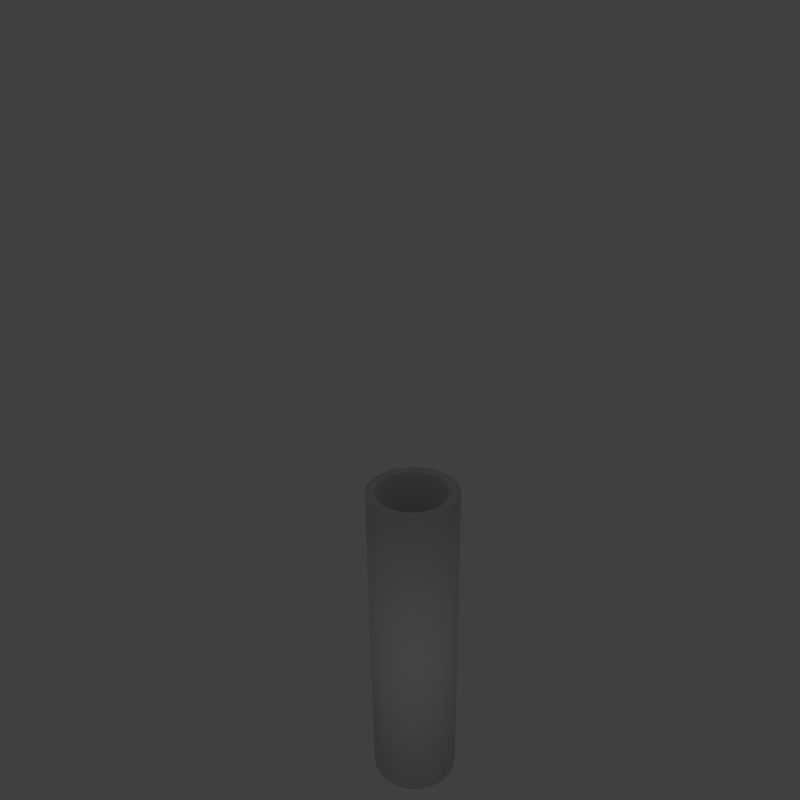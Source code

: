# Source: Tube.blend  (saved by Blender 2.72.0; exported with 4.5.12 LTS)
import bpy
from mathutils import Matrix  # noqa: F401  (used for matrix-valued properties, if any)

bpy.ops.wm.read_factory_settings(use_empty=True)
scene = bpy.context.scene
scene.name = 'Scene'

# ---- collections
col_collection_1 = bpy.data.collections.new('Collection 1'); scene.collection.children.link(col_collection_1)

# ---- world
world_world = bpy.data.worlds.new('World'); scene.world = world_world
world_world.color = (0.05088, 0.05088, 0.05088)
world_world.use_sun_shadow = False
world_world.sun_shadow_jitter_overblur = 0.0
world_world.cycles.sampling_method = 'MANUAL'
world_world.cycles.sample_map_resolution = 256

# ---- cameras
cam_camera = bpy.data.cameras.new('Camera')
cam_camera.clip_end = 100.0
cam_camera.lens = 35.0
cam_camera.sensor_width = 32.0
cam_camera.sensor_height = 18.0
cam_camera.ortho_scale = 7.314
cam_camera.dof.focus_distance = 0.0
cam_camera.dof.aperture_fstop = 128.0

# ---- lights
light_lamp = bpy.data.lights.new('Lamp', 'POINT')
light_lamp.transmission_factor = 0.0
light_lamp.cutoff_distance = 30.0
light_lamp.energy = 100.0
light_lamp.shadow_buffer_clip_start = 1.001
light_lamp.shadow_soft_size = 0.1
light_lamp.shadow_maximum_resolution = 0.006
light_lamp.use_absolute_resolution = True
light_lamp.cycles.use_multiple_importance_sampling = False

# ---- meshes
me_circle = bpy.data.meshes.new('Circle')
me_circle.from_pydata([(0.00283, 0.9861, 0.004776), (-0.1894, 0.9672, 0.004776), (-0.3742, 0.9111, 0.004776), (-0.5446, 0.82, 0.004776), (-0.6939, 0.6975, 0.004776), (-0.8164, 0.5482, 0.004776), (-0.9075, 0.3779, 0.004776), (-0.9635, 0.193, 0.004776), (-0.9825, 0.0008092, 0.004776), (-0.9635, -0.1914, 0.004776), (-0.9075, -0.3762, 0.004776), (-0.8164, -0.5466, 0.004776), (-0.6939, -0.6959, 0.004776), (-0.5446, -0.8184, 0.004776), (-0.3742, -0.9095, 0.004776), (-0.1894, -0.9655, 0.004776), (0.00283, -0.9845, 0.004776), (0.195, -0.9655, 0.004776), (0.3799, -0.9095, 0.004776), (0.5502, -0.8184, 0.004776), (0.6995, -0.6959, 0.004776), (0.8221, -0.5466, 0.004776), (0.9131, -0.3762, 0.004776), (0.9692, -0.1914, 0.004776), (0.9881, 0.0008101, 0.004776), (0.9692, 0.193, 0.004776), (0.9131, 0.3779, 0.004776), (0.8221, 0.5482, 0.004776), (0.6995, 0.6975, 0.004776), (0.5502, 0.82, 0.004776), (0.3799, 0.9111, 0.004776), (0.195, 0.9672, 0.004776), (0.009628, 0.9731, 7.654), (-0.1855, 0.9539, 7.654), (-0.3731, 0.897, 7.654), (-0.5459, 0.8046, 7.654), (-0.6975, 0.6803, 7.654), (-0.8218, 0.5287, 7.654), (-0.9143, 0.3558, 7.654), (-0.9712, 0.1682, 7.654), (-0.9904, -0.02686, 7.654), (-0.9712, -0.2219, 7.654), (-0.9143, -0.4095, 7.654), (-0.8218, -0.5824, 7.654), (-0.6975, -0.734, 7.654), (-0.5459, -0.8583, 7.654), (-0.3731, -0.9507, 7.654), (-0.1855, -1.008, 7.654), (0.009628, -1.027, 7.654), (0.2047, -1.008, 7.654), (0.3923, -0.9507, 7.654), (0.5652, -0.8583, 7.654), (0.7167, -0.734, 7.654), (0.8411, -0.5824, 7.654), (0.9335, -0.4095, 7.654), (0.9904, -0.2219, 7.654), (1.01, -0.02685, 7.654), (0.9904, 0.1682, 7.654), (0.9335, 0.3558, 7.654), (0.8411, 0.5287, 7.654), (0.7167, 0.6803, 7.654), (0.5652, 0.8046, 7.654), (0.3923, 0.897, 7.654), (0.2047, 0.9539, 7.654), (-0.01424, 0.7357, 7.651), (-0.1624, 0.7211, 7.651), (-0.3048, 0.6779, 7.651), (-0.4361, 0.6078, 7.651), (-0.5511, 0.5133, 7.651), (-0.6455, 0.3983, 7.651), (-0.7157, 0.267, 7.651), (-0.7589, 0.1246, 7.651), (-0.7735, -0.02352, 7.651), (-0.7589, -0.1716, 7.651), (-0.7157, -0.3141, 7.651), (-0.6455, -0.4453, 7.651), (-0.5511, -0.5604, 7.651), (-0.4361, -0.6548, 7.651), (-0.3048, -0.725, 7.651), (-0.1624, -0.7682, 7.651), (-0.01424, -0.7828, 7.651), (0.1339, -0.7682, 7.651), (0.2763, -0.725, 7.651), (0.4076, -0.6548, 7.651), (0.5226, -0.5604, 7.651), (0.617, -0.4453, 7.651), (0.6872, -0.3141, 7.651), (0.7304, -0.1716, 7.651), (0.745, -0.02352, 7.651), (0.7304, 0.1246, 7.651), (0.6872, 0.267, 7.651), (0.617, 0.3983, 7.651), (0.5226, 0.5133, 7.651), (0.4076, 0.6078, 7.651), (0.2763, 0.6779, 7.651), (0.1339, 0.7211, 7.651), (-0.01424, 0.7357, 0.0159), (-0.1624, 0.7211, 0.0159), (-0.3048, 0.6779, 0.0159), (-0.4361, 0.6078, 0.0159), (-0.5511, 0.5133, 0.0159), (-0.6455, 0.3983, 0.0159), (-0.7157, 0.267, 0.0159), (-0.7589, 0.1246, 0.0159), (-0.7735, -0.02352, 0.0159), (-0.7589, -0.1716, 0.0159), (-0.7157, -0.3141, 0.0159), (-0.6455, -0.4453, 0.0159), (-0.5511, -0.5604, 0.0159), (-0.4361, -0.6548, 0.0159), (-0.3048, -0.725, 0.0159), (-0.1624, -0.7682, 0.0159), (-0.01424, -0.7828, 0.0159), (0.1339, -0.7682, 0.0159), (0.2763, -0.725, 0.0159), (0.4076, -0.6548, 0.0159), (0.5226, -0.5604, 0.0159), (0.617, -0.4453, 0.0159), (0.6872, -0.3141, 0.0159), (0.7304, -0.1716, 0.0159), (0.745, -0.02352, 0.0159), (0.7304, 0.1246, 0.0159), (0.6872, 0.267, 0.0159), (0.617, 0.3983, 0.0159), (0.5226, 0.5133, 0.0159), (0.4076, 0.6078, 0.0159), (0.2763, 0.6779, 0.0159), (0.1339, 0.7211, 0.0159)], [], [(31, 0, 32, 63), (20, 21, 53, 52), (9, 10, 42, 41), (29, 30, 62, 61), (18, 19, 51, 50), (7, 8, 40, 39), (27, 28, 60, 59), (16, 17, 49, 48), (5, 6, 38, 37), (25, 26, 58, 57), (3, 4, 36, 35), (14, 15, 47, 46), (23, 24, 56, 55), (1, 2, 34, 33), (12, 13, 45, 44), (21, 22, 54, 53), (10, 11, 43, 42), (30, 31, 63, 62), (19, 20, 52, 51), (8, 9, 41, 40), (28, 29, 61, 60), (17, 18, 50, 49), (6, 7, 39, 38), (26, 27, 59, 58), (4, 5, 37, 36), (15, 16, 48, 47), (24, 25, 57, 56), (2, 3, 35, 34), (13, 14, 46, 45), (22, 23, 55, 54), (0, 1, 33, 32), (11, 12, 44, 43), (54, 55, 87, 86), (32, 33, 65, 64), (43, 44, 76, 75), (63, 32, 64, 95), (52, 53, 85, 84), (41, 42, 74, 73), (61, 62, 94, 93), (50, 51, 83, 82), (39, 40, 72, 71), (59, 60, 92, 91), (48, 49, 81, 80), (37, 38, 70, 69), (57, 58, 90, 89), (35, 36, 68, 67), (46, 47, 79, 78), (55, 56, 88, 87), (33, 34, 66, 65), (44, 45, 77, 76), (53, 54, 86, 85), (42, 43, 75, 74), (62, 63, 95, 94), (51, 52, 84, 83), (40, 41, 73, 72), (60, 61, 93, 92), (49, 50, 82, 81), (38, 39, 71, 70), (58, 59, 91, 90), (36, 37, 69, 68), (47, 48, 80, 79), (56, 57, 89, 88), (34, 35, 67, 66), (45, 46, 78, 77), (88, 89, 121, 120), (66, 67, 99, 98), (77, 78, 110, 109), (86, 87, 119, 118), (64, 65, 97, 96), (75, 76, 108, 107), (95, 64, 96, 127), (84, 85, 117, 116), (73, 74, 106, 105), (93, 94, 126, 125), (82, 83, 115, 114), (71, 72, 104, 103), (91, 92, 124, 123), (80, 81, 113, 112), (69, 70, 102, 101), (89, 90, 122, 121), (67, 68, 100, 99), (78, 79, 111, 110), (87, 88, 120, 119), (65, 66, 98, 97), (76, 77, 109, 108), (85, 86, 118, 117), (74, 75, 107, 106), (94, 95, 127, 126), (83, 84, 116, 115), (72, 73, 105, 104), (92, 93, 125, 124), (81, 82, 114, 113), (70, 71, 103, 102), (90, 91, 123, 122), (68, 69, 101, 100), (79, 80, 112, 111), (121, 122, 26, 25), (100, 101, 5, 4), (113, 114, 18, 17), (98, 99, 3, 2), (109, 110, 14, 13), (96, 97, 1, 0), (107, 108, 12, 11), (119, 120, 24, 23), (111, 112, 16, 15), (114, 115, 19, 18), (103, 104, 8, 7), (123, 124, 28, 27), (112, 113, 17, 16), (101, 102, 6, 5), (99, 100, 4, 3), (110, 111, 15, 14), (97, 98, 2, 1), (108, 109, 13, 12), (117, 118, 22, 21), (105, 106, 10, 9), (126, 127, 31, 30), (115, 116, 20, 19), (124, 125, 29, 28), (106, 107, 11, 10), (102, 103, 7, 6), (120, 121, 25, 24), (122, 123, 27, 26), (116, 117, 21, 20), (118, 119, 23, 22), (125, 126, 30, 29), (127, 96, 0, 31), (104, 105, 9, 8)])
me_circle.polygons.foreach_set('use_smooth', [True] * 128)
_uv = me_circle.uv_layers.new(name='UVMap')
_uv.uv.foreach_set('vector', [0.4733, 0.000546, 0.4906, 0.0004489, 0.4937, 0.6884, 0.4761, 0.6885, 0.2822, 0.001527, 0.2995, 0.001485, 0.2998, 0.6895, 0.2822, 0.6895, 0.0911, 0.00084, 0.1085, 0.0009728, 0.1059, 0.6889, 0.08827, 0.6888, 0.4385, 0.0007537, 0.4559, 0.0006481, 0.4585, 0.6886, 0.4409, 0.6887, 0.2474, 0.001559, 0.2648, 0.001552, 0.2646, 0.6895, 0.2469, 0.6895, 0.05636, 0.0005591, 0.07373, 0.0007013, 0.07064, 0.6887, 0.05301, 0.6885, 0.4038, 0.0009691, 0.4211, 0.0008614, 0.4232, 0.6888, 0.4056, 0.6889, 0.2127, 0.001515, 0.2301, 0.001546, 0.2293, 0.6895, 0.2117, 0.6895, 0.02162, 0.0002732, 0.03899, 0.0004157, 0.03538, 0.6884, 0.01775, 0.6882, 0.369, 0.001176, 0.3864, 0.001075, 0.388, 0.689, 0.3703, 0.6891, 0.5427, 0.0001933, 0.5601, 0.0001194, 0.5643, 0.6881, 0.5466, 0.6881, 0.178, 0.001396, 0.1953, 0.001464, 0.194, 0.6894, 0.1764, 0.6894, 0.3343, 0.001354, 0.3517, 0.00127, 0.3527, 0.6892, 0.3351, 0.6893, 0.508, 0.0003576, 0.5254, 0.0002724, 0.529, 0.6882, 0.5114, 0.6883, 0.1432, 0.00121, 0.1606, 0.001311, 0.1588, 0.6893, 0.1412, 0.6892, 0.2995, 0.001485, 0.3169, 0.001426, 0.3175, 0.6894, 0.2998, 0.6895, 0.1085, 0.0009728, 0.1258, 0.001097, 0.1235, 0.6891, 0.1059, 0.6889, 0.4559, 0.0006481, 0.4733, 0.000546, 0.4761, 0.6885, 0.4585, 0.6886, 0.2648, 0.001552, 0.2822, 0.001527, 0.2822, 0.6895, 0.2646, 0.6895, 0.07373, 0.0007013, 0.0911, 0.00084, 0.08827, 0.6888, 0.07064, 0.6887, 0.4211, 0.0008614, 0.4385, 0.0007537, 0.4409, 0.6887, 0.4232, 0.6888, 0.2301, 0.001546, 0.2474, 0.001559, 0.2469, 0.6895, 0.2293, 0.6895, 0.03899, 0.0004157, 0.05636, 0.0005591, 0.05301, 0.6885, 0.03538, 0.6884, 0.3864, 0.001075, 0.4038, 0.0009691, 0.4056, 0.6889, 0.388, 0.689, 0.004247, 0.0001335, 0.02162, 0.0002732, 0.01775, 0.6882, 0.0001194, 0.6881, 0.1953, 0.001464, 0.2127, 0.001515, 0.2117, 0.6895, 0.194, 0.6894, 0.3517, 0.00127, 0.369, 0.001176, 0.3703, 0.6891, 0.3527, 0.6892, 0.5254, 0.0002724, 0.5427, 0.0001933, 0.5466, 0.6881, 0.529, 0.6882, 0.1606, 0.001311, 0.178, 0.001396, 0.1764, 0.6894, 0.1588, 0.6893, 0.3169, 0.001426, 0.3343, 0.001354, 0.3351, 0.6893, 0.3175, 0.6894, 0.4906, 0.0004489, 0.508, 0.0003576, 0.5114, 0.6883, 0.4937, 0.6884, 0.1258, 0.001097, 0.1432, 0.00121, 0.1412, 0.6892, 0.1235, 0.6891, 0.7545, 0.7477, 0.7407, 0.748, 0.7407, 0.7255, 0.7543, 0.7257, 0.6208, 0.744, 0.6072, 0.7433, 0.6068, 0.7244, 0.6201, 0.7248, 0.9004, 0.7424, 0.8869, 0.7428, 0.8877, 0.7245, 0.901, 0.7244, 0.6343, 0.7446, 0.6208, 0.744, 0.6201, 0.7248, 0.6334, 0.725, 0.7811, 0.7467, 0.7679, 0.7472, 0.7679, 0.7257, 0.7813, 0.7257, 0.9275, 0.7419, 0.9139, 0.7422, 0.9143, 0.7244, 0.9276, 0.7243, 0.6608, 0.7456, 0.6476, 0.7451, 0.6467, 0.7252, 0.66, 0.7254, 0.8074, 0.7456, 0.7943, 0.7462, 0.7947, 0.7255, 0.808, 0.7253, 0.9546, 0.7415, 0.9411, 0.7417, 0.9408, 0.7243, 0.954, 0.7243, 0.6871, 0.7466, 0.6739, 0.7461, 0.6733, 0.7256, 0.6867, 0.7257, 0.8336, 0.7446, 0.8205, 0.7451, 0.8213, 0.7252, 0.8346, 0.725, 0.9836, 0.7405, 0.9686, 0.7413, 0.9672, 0.7233, 0.9804, 0.7221, 0.7134, 0.7474, 0.7002, 0.747, 0.7001, 0.7258, 0.7135, 0.7259, 0.5789, 0.7406, 0.5645, 0.7375, 0.5681, 0.7211, 0.5806, 0.7227, 0.8601, 0.7436, 0.8468, 0.7441, 0.8479, 0.7249, 0.8612, 0.7247, 0.7407, 0.748, 0.7269, 0.7478, 0.7271, 0.7258, 0.7407, 0.7255, 0.6072, 0.7433, 0.5932, 0.7423, 0.5936, 0.7237, 0.6068, 0.7244, 0.8869, 0.7428, 0.8735, 0.7432, 0.8745, 0.7246, 0.8877, 0.7245, 0.7679, 0.7472, 0.7545, 0.7477, 0.7543, 0.7257, 0.7679, 0.7257, 0.9139, 0.7422, 0.9004, 0.7424, 0.901, 0.7244, 0.9143, 0.7244, 0.6476, 0.7451, 0.6343, 0.7446, 0.6334, 0.725, 0.6467, 0.7252, 0.7943, 0.7462, 0.7811, 0.7467, 0.7813, 0.7257, 0.7947, 0.7255, 0.9411, 0.7417, 0.9275, 0.7419, 0.9276, 0.7243, 0.9408, 0.7243, 0.6739, 0.7461, 0.6608, 0.7456, 0.66, 0.7254, 0.6733, 0.7256, 0.8205, 0.7451, 0.8074, 0.7456, 0.808, 0.7253, 0.8213, 0.7252, 0.9686, 0.7413, 0.9546, 0.7415, 0.954, 0.7243, 0.9672, 0.7233, 0.7002, 0.747, 0.6871, 0.7466, 0.6867, 0.7257, 0.7001, 0.7258, 0.9995, 0.7377, 0.9836, 0.7405, 0.9804, 0.7221, 0.9934, 0.7204, 0.8468, 0.7441, 0.8336, 0.7446, 0.8346, 0.725, 0.8479, 0.7249, 0.7269, 0.7478, 0.7134, 0.7474, 0.7135, 0.7259, 0.7271, 0.7258, 0.5932, 0.7423, 0.5789, 0.7406, 0.5806, 0.7227, 0.5936, 0.7237, 0.8735, 0.7432, 0.8601, 0.7436, 0.8612, 0.7247, 0.8745, 0.7246, 0.7271, 0.7258, 0.7135, 0.7259, 0.7146, 0.02181, 0.7279, 0.02196, 0.5936, 0.7237, 0.5806, 0.7227, 0.5802, 0.02457, 0.5933, 0.02339, 0.8745, 0.7246, 0.8612, 0.7247, 0.8603, 0.02271, 0.8732, 0.02236, 0.7543, 0.7257, 0.7407, 0.7255, 0.7412, 0.02212, 0.7545, 0.02228, 0.6201, 0.7248, 0.6068, 0.7244, 0.6065, 0.02262, 0.6199, 0.02213, 0.901, 0.7244, 0.8877, 0.7245, 0.8862, 0.02267, 0.8993, 0.02275, 0.6334, 0.725, 0.6201, 0.7248, 0.6199, 0.02213, 0.6334, 0.02185, 0.7813, 0.7257, 0.7679, 0.7257, 0.7677, 0.02242, 0.781, 0.02254, 0.9276, 0.7243, 0.9143, 0.7244, 0.9125, 0.02275, 0.9258, 0.02274, 0.66, 0.7254, 0.6467, 0.7252, 0.647, 0.02177, 0.6606, 0.02196, 0.808, 0.7253, 0.7947, 0.7255, 0.7943, 0.02265, 0.8075, 0.02273, 0.954, 0.7243, 0.9408, 0.7243, 0.9392, 0.02277, 0.9527, 0.02295, 0.6867, 0.7257, 0.6733, 0.7256, 0.6743, 0.02167, 0.6878, 0.02161, 0.8346, 0.725, 0.8213, 0.7252, 0.8208, 0.0228, 0.834, 0.02283, 0.9804, 0.7221, 0.9672, 0.7233, 0.9662, 0.02341, 0.9795, 0.02436, 0.7135, 0.7259, 0.7001, 0.7258, 0.7012, 0.02168, 0.7146, 0.02181, 0.5806, 0.7227, 0.5681, 0.7211, 0.5674, 0.02621, 0.5802, 0.02457, 0.8612, 0.7247, 0.8479, 0.7249, 0.8472, 0.02282, 0.8603, 0.02271, 0.7407, 0.7255, 0.7271, 0.7258, 0.7279, 0.02196, 0.7412, 0.02212, 0.6068, 0.7244, 0.5936, 0.7237, 0.5933, 0.02339, 0.6065, 0.02262, 0.8877, 0.7245, 0.8745, 0.7246, 0.8732, 0.02236, 0.8862, 0.02267, 0.7679, 0.7257, 0.7543, 0.7257, 0.7545, 0.02228, 0.7677, 0.02242, 0.9143, 0.7244, 0.901, 0.7244, 0.8993, 0.02275, 0.9125, 0.02275, 0.6467, 0.7252, 0.6334, 0.725, 0.6334, 0.02185, 0.647, 0.02177, 0.7947, 0.7255, 0.7813, 0.7257, 0.781, 0.02254, 0.7943, 0.02265, 0.9408, 0.7243, 0.9276, 0.7243, 0.9258, 0.02274, 0.9392, 0.02277, 0.6733, 0.7256, 0.66, 0.7254, 0.6606, 0.02196, 0.6743, 0.02167, 0.8213, 0.7252, 0.808, 0.7253, 0.8075, 0.02273, 0.8208, 0.0228, 0.9672, 0.7233, 0.954, 0.7243, 0.9527, 0.02295, 0.9662, 0.02341, 0.7001, 0.7258, 0.6867, 0.7257, 0.6878, 0.02161, 0.7012, 0.02168, 0.9934, 0.7204, 0.9804, 0.7221, 0.9795, 0.02436, 0.9923, 0.02596, 0.8479, 0.7249, 0.8346, 0.725, 0.834, 0.02283, 0.8472, 0.02282, 0.7146, 0.02181, 0.7012, 0.02168, 0.7009, 0.001301, 0.7139, 0.001849, 0.9923, 0.02596, 0.9795, 0.02436, 0.9843, 0.005527, 0.9999, 0.008375, 0.8208, 0.0228, 0.8075, 0.02273, 0.8062, 0.005724, 0.8196, 0.006158, 0.5933, 0.02339, 0.5802, 0.02457, 0.5788, 0.005398, 0.5928, 0.003532, 0.8732, 0.02236, 0.8603, 0.02271, 0.8601, 0.007169, 0.8731, 0.00734, 0.6199, 0.02213, 0.6065, 0.02262, 0.6065, 0.002355, 0.62, 0.001529, 0.8993, 0.02275, 0.8862, 0.02267, 0.8862, 0.007121, 0.8996, 0.006783, 0.7412, 0.02212, 0.7279, 0.02196, 0.7269, 0.002419, 0.74, 0.002999, 0.8472, 0.02282, 0.834, 0.02283, 0.8332, 0.006544, 0.8467, 0.006883, 0.8075, 0.02273, 0.7943, 0.02265, 0.7928, 0.00524, 0.8062, 0.005724, 0.9527, 0.02295, 0.9392, 0.02277, 0.9407, 0.005386, 0.9548, 0.00493, 0.6878, 0.02161, 0.6743, 0.02167, 0.6743, 0.0003676, 0.6877, 0.0007934, 0.834, 0.02283, 0.8208, 0.0228, 0.8196, 0.006158, 0.8332, 0.006544, 0.9795, 0.02436, 0.9662, 0.02341, 0.9692, 0.004786, 0.9843, 0.005527, 0.5802, 0.02457, 0.5674, 0.02621, 0.5645, 0.008597, 0.5788, 0.005398, 0.8603, 0.02271, 0.8472, 0.02282, 0.8467, 0.006883, 0.8601, 0.007169, 0.6065, 0.02262, 0.5933, 0.02339, 0.5928, 0.003532, 0.6065, 0.002355, 0.8862, 0.02267, 0.8732, 0.02236, 0.8731, 0.00734, 0.8862, 0.007121, 0.7677, 0.02242, 0.7545, 0.02228, 0.753, 0.003582, 0.7662, 0.004158, 0.9258, 0.02274, 0.9125, 0.02275, 0.9132, 0.006373, 0.9269, 0.005899, 0.647, 0.02177, 0.6334, 0.02185, 0.6334, 0.0008955, 0.6468, 0.0004083, 0.7943, 0.02265, 0.781, 0.02254, 0.7794, 0.004715, 0.7928, 0.00524, 0.6743, 0.02167, 0.6606, 0.02196, 0.6606, 0.0001194, 0.6743, 0.0003676, 0.9125, 0.02275, 0.8993, 0.02275, 0.8996, 0.006783, 0.9132, 0.006373, 0.9662, 0.02341, 0.9527, 0.02295, 0.9548, 0.00493, 0.9692, 0.004786, 0.7279, 0.02196, 0.7146, 0.02181, 0.7139, 0.001849, 0.7269, 0.002419, 0.7012, 0.02168, 0.6878, 0.02161, 0.6877, 0.0007934, 0.7009, 0.001301, 0.781, 0.02254, 0.7677, 0.02242, 0.7662, 0.004158, 0.7794, 0.004715, 0.7545, 0.02228, 0.7412, 0.02212, 0.74, 0.002999, 0.753, 0.003582, 0.6606, 0.02196, 0.647, 0.02177, 0.6468, 0.0004083, 0.6606, 0.0001194, 0.6334, 0.02185, 0.6199, 0.02213, 0.62, 0.001529, 0.6334, 0.0008955, 0.9392, 0.02277, 0.9258, 0.02274, 0.9269, 0.005899, 0.9407, 0.005386])
me_circle.use_remesh_preserve_volume = False
me_circle.use_remesh_preserve_attributes = False
me_circle.use_mirror_vertex_groups = False
me_circle.update()

# ---- objects
ob_circle = bpy.data.objects.new('Circle', me_circle)
ob_lamp = bpy.data.objects.new('Lamp', light_lamp)
ob_camera = bpy.data.objects.new('Camera', cam_camera)

# ---- transforms, parenting, visibility, modifiers, constraints
ob_circle.location = (-0.6083, 0.286, -0.06843)
ob_circle.scale = (1.785, 1.785, 1.785)
ob_circle.lineart.crease_threshold = 0.0
ob_lamp.location = (8.537, -8.453, 7.377)
ob_lamp.rotation_euler = (0.6503, 0.05522, 1.866)
ob_lamp.lock_rotations_4d = False
ob_lamp.empty_display_type = 'ARROWS'
ob_lamp.color = (0.0, 0.0, 0.0, 0.0)
ob_lamp.lineart.crease_threshold = 0.0
ob_camera.location = (19.16, -18.77, 31.04)
ob_camera.rotation_euler = (1.109, 0.01082, 0.8149)
ob_camera.lock_rotations_4d = False
ob_camera.empty_display_type = 'ARROWS'
ob_camera.color = (0.0, 0.0, 0.0, 0.0)
ob_camera.display_type = 'WIRE'
ob_camera.lineart.crease_threshold = 0.0

# ---- collection membership
col_collection_1.objects.link(ob_circle)
col_collection_1.objects.link(ob_lamp)
col_collection_1.objects.link(ob_camera)

# ---- scene / render settings (as saved in the file)
scene.camera = ob_camera
scene.frame_start = 0; scene.frame_end = 240; scene.frame_set(2)
scene.render.engine = 'BLENDER_EEVEE_NEXT'
scene.render.resolution_x = 2015
scene.render.resolution_y = 2015
scene.render.resolution_percentage = 80
scene.render.dither_intensity = 0.0
scene.cycles.use_denoising = False
scene.cycles.samples = 10
scene.cycles.sampling_pattern = 'TABULATED_SOBOL'
scene.cycles.light_sampling_threshold = 0.0
scene.cycles.use_adaptive_sampling = False
scene.cycles.use_light_tree = False
scene.cycles.blur_glossy = 0.0
scene.cycles.pixel_filter_type = 'GAUSSIAN'
scene.cycles.sample_clamp_indirect = 0.0
scene.view_settings.view_transform = 'Standard'
bpy.context.view_layer.update()
